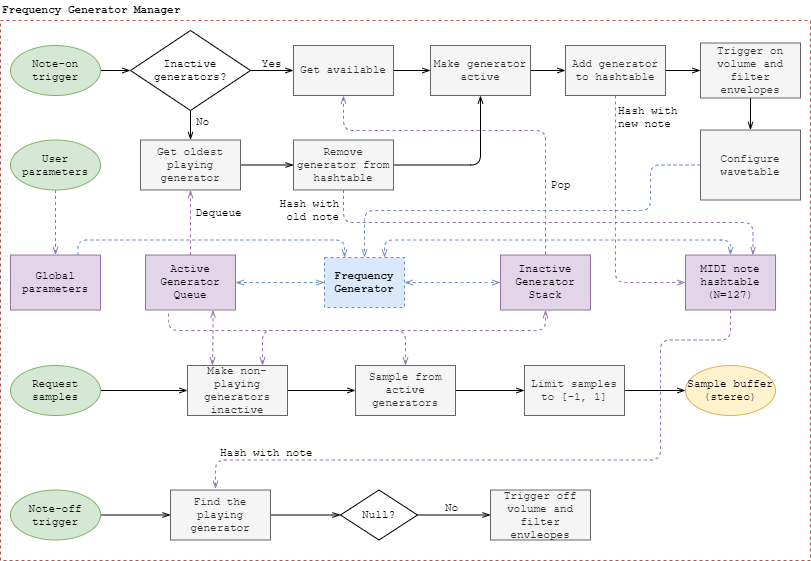

The diagram above was exported from draw.io. Its source (the exported page's mxGraphModel, read from the mxfile embedded in the PNG):
<mxGraphModel dx="1086" dy="803" grid="1" gridSize="10" guides="1" tooltips="1" connect="1" arrows="1" fold="1" page="1" pageScale="1" pageWidth="827" pageHeight="1169" math="0" shadow="0">
  <root>
    <mxCell id="0" />
    <mxCell id="1" parent="0" />
    <mxCell id="2" value="" style="rounded=0;whiteSpace=wrap;html=1;labelBackgroundColor=none;strokeWidth=1;fontFamily=Courier New;fontSize=11;align=left;fillColor=none;dashed=1;strokeColor=#b85450;perimeterSpacing=0;" vertex="1" parent="1">
      <mxGeometry x="10" y="510" width="810" height="540" as="geometry" />
    </mxCell>
    <mxCell id="3" value="&lt;b style=&quot;font-size: 11px&quot;&gt;Frequency Generator Manager&lt;/b&gt;" style="text;html=1;align=left;verticalAlign=middle;resizable=0;points=[];autosize=1;fontSize=11;fontFamily=Courier New;" vertex="1" parent="1">
      <mxGeometry x="10" y="490" width="190" height="20" as="geometry" />
    </mxCell>
    <mxCell id="4" style="edgeStyle=orthogonalEdgeStyle;rounded=0;orthogonalLoop=1;jettySize=auto;html=1;exitX=0.5;exitY=1;exitDx=0;exitDy=0;dashed=1;labelBackgroundColor=none;startArrow=none;startFill=0;startSize=6;endArrow=openThin;endFill=0;endSize=6;strokeWidth=1;fontFamily=Courier New;fontSize=11;fillColor=#e1d5e7;strokeColor=#9673a6;entryX=0.5;entryY=0;entryDx=0;entryDy=0;" edge="1" source="5" target="15" parent="1">
      <mxGeometry relative="1" as="geometry">
        <mxPoint y="739.5" as="targetPoint" />
      </mxGeometry>
    </mxCell>
    <mxCell id="5" value="User parameters" style="ellipse;whiteSpace=wrap;html=1;strokeWidth=1;fontFamily=Courier New;fontSize=11;fillColor=#d5e8d4;strokeColor=#82b366;" vertex="1" parent="1">
      <mxGeometry x="20" y="629.5" width="90" height="50" as="geometry" />
    </mxCell>
    <mxCell id="6" value="" style="edgeStyle=orthogonalEdgeStyle;rounded=0;orthogonalLoop=1;jettySize=auto;html=1;labelBackgroundColor=none;startArrow=none;startFill=0;startSize=6;endArrow=openThin;endFill=0;endSize=6;strokeWidth=1;fontFamily=Courier New;fontSize=11;" edge="1" source="7" target="24" parent="1">
      <mxGeometry relative="1" as="geometry" />
    </mxCell>
    <mxCell id="7" value="Note-on trigger" style="ellipse;whiteSpace=wrap;html=1;strokeWidth=1;fontFamily=Courier New;fontSize=11;fillColor=#d5e8d4;strokeColor=#82b366;" vertex="1" parent="1">
      <mxGeometry x="20" y="535" width="90" height="50" as="geometry" />
    </mxCell>
    <mxCell id="8" value="" style="edgeStyle=orthogonalEdgeStyle;rounded=0;orthogonalLoop=1;jettySize=auto;html=1;labelBackgroundColor=none;startArrow=none;startFill=0;startSize=6;endArrow=openThin;endFill=0;endSize=6;strokeWidth=1;fontFamily=Courier New;fontSize=11;" edge="1" source="9" target="63" parent="1">
      <mxGeometry relative="1" as="geometry" />
    </mxCell>
    <mxCell id="9" value="Note-off trigger" style="ellipse;whiteSpace=wrap;html=1;strokeWidth=1;fontFamily=Courier New;fontSize=11;fillColor=#d5e8d4;strokeColor=#82b366;" vertex="1" parent="1">
      <mxGeometry x="20" y="979.5" width="90" height="50" as="geometry" />
    </mxCell>
    <mxCell id="10" style="edgeStyle=orthogonalEdgeStyle;rounded=0;orthogonalLoop=1;jettySize=auto;html=1;entryX=0;entryY=0.5;entryDx=0;entryDy=0;labelBackgroundColor=none;startArrow=none;startFill=0;startSize=6;endArrow=openThin;endFill=0;endSize=6;strokeWidth=1;fontFamily=Courier New;fontSize=11;" edge="1" source="11" target="21" parent="1">
      <mxGeometry relative="1" as="geometry" />
    </mxCell>
    <mxCell id="11" value="Request samples" style="ellipse;whiteSpace=wrap;html=1;strokeWidth=1;fontFamily=Courier New;fontSize=11;fillColor=#d5e8d4;strokeColor=#82b366;" vertex="1" parent="1">
      <mxGeometry x="20" y="855" width="90" height="50" as="geometry" />
    </mxCell>
    <mxCell id="12" style="edgeStyle=orthogonalEdgeStyle;rounded=0;orthogonalLoop=1;jettySize=auto;html=1;exitX=1;exitY=0.5;exitDx=0;exitDy=0;entryX=0;entryY=0.5;entryDx=0;entryDy=0;dashed=1;labelBackgroundColor=none;startArrow=openThin;startFill=0;startSize=6;endArrow=openThin;endFill=0;endSize=6;strokeWidth=1;fontFamily=Courier New;fontSize=11;fillColor=#dae8fc;strokeColor=#6c8ebf;" edge="1" source="13" target="33" parent="1">
      <mxGeometry relative="1" as="geometry" />
    </mxCell>
    <mxCell id="13" value="Frequency Generator" style="rounded=0;whiteSpace=wrap;html=1;dashed=1;fillColor=#dae8fc;strokeColor=#6c8ebf;strokeWidth=1;fontFamily=Courier New;fontSize=11;fontStyle=1" vertex="1" parent="1">
      <mxGeometry x="334" y="747.03" width="80" height="50" as="geometry" />
    </mxCell>
    <mxCell id="14" style="edgeStyle=orthogonalEdgeStyle;rounded=1;orthogonalLoop=1;jettySize=auto;html=1;exitX=0.75;exitY=0;exitDx=0;exitDy=0;entryX=0.25;entryY=0;entryDx=0;entryDy=0;dashed=1;labelBackgroundColor=none;startArrow=none;startFill=0;startSize=6;endArrow=openThin;endFill=0;endSize=6;strokeWidth=1;fontFamily=Courier New;fontSize=13;fillColor=#dae8fc;strokeColor=#6c8ebf;" edge="1" source="15" target="13" parent="1">
      <mxGeometry relative="1" as="geometry">
        <Array as="points">
          <mxPoint x="88" y="729.5" />
          <mxPoint x="354" y="729.5" />
        </Array>
      </mxGeometry>
    </mxCell>
    <mxCell id="15" value="Global parameters" style="rounded=0;whiteSpace=wrap;html=1;labelBackgroundColor=none;strokeColor=#9673a6;strokeWidth=1;fillColor=#e1d5e7;fontFamily=Courier New;fontSize=11;align=center;" vertex="1" parent="1">
      <mxGeometry x="20" y="744.53" width="90" height="55" as="geometry" />
    </mxCell>
    <mxCell id="16" value="" style="edgeStyle=orthogonalEdgeStyle;rounded=0;orthogonalLoop=1;jettySize=auto;html=1;labelBackgroundColor=none;startArrow=openThin;startFill=0;startSize=6;endArrow=openThin;endFill=0;endSize=6;strokeWidth=1;fontFamily=Courier New;fontSize=11;dashed=1;fillColor=#dae8fc;strokeColor=#6c8ebf;" edge="1" source="18" target="13" parent="1">
      <mxGeometry relative="1" as="geometry" />
    </mxCell>
    <mxCell id="17" style="edgeStyle=orthogonalEdgeStyle;rounded=1;orthogonalLoop=1;jettySize=auto;html=1;exitX=0.75;exitY=1;exitDx=0;exitDy=0;entryX=0.25;entryY=0;entryDx=0;entryDy=0;dashed=1;labelBackgroundColor=none;startArrow=openThin;startFill=0;startSize=6;endArrow=openThin;endFill=0;endSize=6;strokeWidth=1;fontFamily=Courier New;fontSize=11;fillColor=#e1d5e7;strokeColor=#9673a6;" edge="1" source="18" target="21" parent="1">
      <mxGeometry relative="1" as="geometry" />
    </mxCell>
    <mxCell id="18" value="Active&lt;br&gt;Generator&lt;br&gt;Queue" style="rounded=0;whiteSpace=wrap;html=1;labelBackgroundColor=none;strokeColor=#9673a6;strokeWidth=1;fillColor=#e1d5e7;fontFamily=Courier New;fontSize=11;align=center;" vertex="1" parent="1">
      <mxGeometry x="155" y="744.53" width="90" height="55" as="geometry" />
    </mxCell>
    <mxCell id="19" style="edgeStyle=orthogonalEdgeStyle;rounded=0;orthogonalLoop=1;jettySize=auto;html=1;exitX=1;exitY=0.5;exitDx=0;exitDy=0;entryX=0;entryY=0.5;entryDx=0;entryDy=0;labelBackgroundColor=none;startArrow=none;startFill=0;startSize=6;endArrow=openThin;endFill=0;endSize=6;strokeWidth=1;fontFamily=Courier New;fontSize=11;" edge="1" source="21" target="27" parent="1">
      <mxGeometry relative="1" as="geometry" />
    </mxCell>
    <mxCell id="20" style="edgeStyle=orthogonalEdgeStyle;rounded=1;orthogonalLoop=1;jettySize=auto;html=1;exitX=0.75;exitY=0;exitDx=0;exitDy=0;entryX=0.5;entryY=1;entryDx=0;entryDy=0;dashed=1;labelBackgroundColor=none;startArrow=openThin;startFill=0;startSize=6;endArrow=openThin;endFill=0;endSize=6;strokeWidth=1;fontFamily=Courier New;fontSize=11;fillColor=#e1d5e7;strokeColor=#9673a6;" edge="1" source="21" target="33" parent="1">
      <mxGeometry relative="1" as="geometry">
        <Array as="points">
          <mxPoint x="272" y="820" />
          <mxPoint x="555" y="820" />
        </Array>
      </mxGeometry>
    </mxCell>
    <mxCell id="21" value="Make non-playing generators inactive" style="rounded=0;whiteSpace=wrap;html=1;strokeWidth=1;fontFamily=Courier New;fontSize=11;fillColor=#f5f5f5;strokeColor=#666666;fontColor=#333333;" vertex="1" parent="1">
      <mxGeometry x="197" y="855" width="100" height="50" as="geometry" />
    </mxCell>
    <mxCell id="22" value="" style="edgeStyle=orthogonalEdgeStyle;rounded=0;orthogonalLoop=1;jettySize=auto;html=1;labelBackgroundColor=none;startArrow=none;startFill=0;startSize=6;endArrow=openThin;endFill=0;endSize=6;strokeWidth=1;fontFamily=Courier New;fontSize=11;" edge="1" source="24" target="50" parent="1">
      <mxGeometry relative="1" as="geometry" />
    </mxCell>
    <mxCell id="23" style="edgeStyle=orthogonalEdgeStyle;rounded=0;orthogonalLoop=1;jettySize=auto;html=1;exitX=0.5;exitY=1;exitDx=0;exitDy=0;entryX=0.5;entryY=0;entryDx=0;entryDy=0;labelBackgroundColor=none;startArrow=none;startFill=0;startSize=6;endArrow=openThin;endFill=0;endSize=6;strokeWidth=1;fontFamily=Courier New;fontSize=11;" edge="1" source="24" target="53" parent="1">
      <mxGeometry relative="1" as="geometry" />
    </mxCell>
    <mxCell id="24" value="Inactive generators?" style="rhombus;whiteSpace=wrap;html=1;labelBackgroundColor=none;strokeWidth=1;fontFamily=Courier New;fontSize=11;align=center;" vertex="1" parent="1">
      <mxGeometry x="140" y="520" width="120" height="80" as="geometry" />
    </mxCell>
    <mxCell id="25" style="edgeStyle=orthogonalEdgeStyle;rounded=0;orthogonalLoop=1;jettySize=auto;html=1;exitX=1;exitY=0.5;exitDx=0;exitDy=0;entryX=0;entryY=0.5;entryDx=0;entryDy=0;labelBackgroundColor=none;startArrow=none;startFill=0;startSize=6;endArrow=openThin;endFill=0;endSize=6;strokeWidth=1;fontFamily=Courier New;fontSize=11;" edge="1" source="27" target="29" parent="1">
      <mxGeometry relative="1" as="geometry" />
    </mxCell>
    <mxCell id="26" style="edgeStyle=orthogonalEdgeStyle;rounded=1;orthogonalLoop=1;jettySize=auto;html=1;exitX=0.5;exitY=0;exitDx=0;exitDy=0;dashed=1;labelBackgroundColor=none;startArrow=openThin;startFill=0;startSize=6;endArrow=none;endFill=0;endSize=6;strokeWidth=1;fontFamily=Courier New;fontSize=11;fillColor=#e1d5e7;strokeColor=#9673a6;" edge="1" source="27" parent="1">
      <mxGeometry relative="1" as="geometry">
        <mxPoint x="178" y="800" as="targetPoint" />
        <Array as="points">
          <mxPoint x="415" y="820" />
          <mxPoint x="178" y="820" />
        </Array>
      </mxGeometry>
    </mxCell>
    <mxCell id="27" value="Sample from active generators" style="rounded=0;whiteSpace=wrap;html=1;strokeWidth=1;fontFamily=Courier New;fontSize=11;fillColor=#f5f5f5;strokeColor=#666666;fontColor=#333333;" vertex="1" parent="1">
      <mxGeometry x="365" y="855" width="100" height="50" as="geometry" />
    </mxCell>
    <mxCell id="28" style="edgeStyle=orthogonalEdgeStyle;rounded=0;orthogonalLoop=1;jettySize=auto;html=1;exitX=1;exitY=0.5;exitDx=0;exitDy=0;entryX=0;entryY=0.5;entryDx=0;entryDy=0;labelBackgroundColor=none;startArrow=none;startFill=0;startSize=6;endArrow=openThin;endFill=0;endSize=6;strokeWidth=1;fontFamily=Courier New;fontSize=11;" edge="1" source="29" target="47" parent="1">
      <mxGeometry relative="1" as="geometry" />
    </mxCell>
    <mxCell id="29" value="Limit samples to [-1, 1]" style="rounded=0;whiteSpace=wrap;html=1;strokeWidth=1;fontFamily=Courier New;fontSize=11;fillColor=#f5f5f5;strokeColor=#666666;fontColor=#333333;" vertex="1" parent="1">
      <mxGeometry x="534" y="855" width="100" height="50" as="geometry" />
    </mxCell>
    <mxCell id="30" style="edgeStyle=orthogonalEdgeStyle;rounded=1;orthogonalLoop=1;jettySize=auto;html=1;exitX=0;exitY=0.5;exitDx=0;exitDy=0;entryX=0.5;entryY=0;entryDx=0;entryDy=0;labelBackgroundColor=none;startArrow=none;startFill=0;startSize=6;endArrow=openThin;endFill=0;endSize=6;strokeWidth=1;fontFamily=Courier New;fontSize=13;fillColor=#dae8fc;strokeColor=#6c8ebf;dashed=1;" edge="1" source="31" target="13" parent="1">
      <mxGeometry relative="1" as="geometry">
        <Array as="points">
          <mxPoint x="660" y="655" />
          <mxPoint x="660" y="700" />
          <mxPoint x="374" y="700" />
        </Array>
      </mxGeometry>
    </mxCell>
    <mxCell id="31" value="Configure wavetable" style="rounded=0;whiteSpace=wrap;html=1;strokeWidth=1;fontFamily=Courier New;fontSize=11;fillColor=#f5f5f5;strokeColor=#666666;fontColor=#333333;" vertex="1" parent="1">
      <mxGeometry x="710" y="619.5" width="100" height="70" as="geometry" />
    </mxCell>
    <mxCell id="32" style="edgeStyle=orthogonalEdgeStyle;rounded=1;orthogonalLoop=1;jettySize=auto;html=1;exitX=0.25;exitY=1;exitDx=0;exitDy=0;entryX=0.75;entryY=0;entryDx=0;entryDy=0;dashed=1;labelBackgroundColor=none;startArrow=openThin;startFill=0;startSize=6;endArrow=openThin;endFill=0;endSize=6;strokeWidth=1;fontFamily=Courier New;fontSize=11;fillColor=#e1d5e7;strokeColor=none;" edge="1" source="33" target="21" parent="1">
      <mxGeometry relative="1" as="geometry">
        <Array as="points">
          <mxPoint x="533" y="830" />
          <mxPoint x="272" y="830" />
        </Array>
      </mxGeometry>
    </mxCell>
    <mxCell id="33" value="Inactive&lt;br&gt;Generator&lt;br&gt;Stack" style="rounded=0;whiteSpace=wrap;html=1;labelBackgroundColor=none;strokeColor=#9673a6;strokeWidth=1;fillColor=#e1d5e7;fontFamily=Courier New;fontSize=11;align=center;" vertex="1" parent="1">
      <mxGeometry x="510" y="744.53" width="90" height="55" as="geometry" />
    </mxCell>
    <mxCell id="34" style="edgeStyle=orthogonalEdgeStyle;rounded=1;orthogonalLoop=1;jettySize=auto;html=1;exitX=0.5;exitY=0;exitDx=0;exitDy=0;dashed=1;labelBackgroundColor=none;startArrow=openThin;startFill=0;startSize=6;endArrow=openThin;endFill=0;endSize=6;strokeWidth=1;fontFamily=Courier New;fontSize=11;fillColor=#dae8fc;strokeColor=#6c8ebf;entryX=0.75;entryY=0;entryDx=0;entryDy=0;" edge="1" source="35" target="13" parent="1">
      <mxGeometry relative="1" as="geometry">
        <mxPoint x="330" y="747.03" as="targetPoint" />
        <Array as="points">
          <mxPoint x="740" y="729.5" />
          <mxPoint x="394" y="729.5" />
        </Array>
      </mxGeometry>
    </mxCell>
    <mxCell id="35" value="MIDI note hashtable (N=127)" style="rounded=0;whiteSpace=wrap;html=1;labelBackgroundColor=none;strokeColor=#9673a6;strokeWidth=1;fillColor=#e1d5e7;fontFamily=Courier New;fontSize=11;align=center;" vertex="1" parent="1">
      <mxGeometry x="695" y="744.53" width="90" height="55" as="geometry" />
    </mxCell>
    <mxCell id="36" style="edgeStyle=orthogonalEdgeStyle;rounded=1;orthogonalLoop=1;jettySize=auto;html=1;exitX=1;exitY=0.5;exitDx=0;exitDy=0;entryX=0.5;entryY=1;entryDx=0;entryDy=0;labelBackgroundColor=none;startArrow=none;startFill=0;startSize=6;endArrow=openThin;endFill=0;endSize=6;strokeWidth=1;fontFamily=Courier New;fontSize=11;" edge="1" source="38" target="43" parent="1">
      <mxGeometry relative="1" as="geometry" />
    </mxCell>
    <mxCell id="37" style="edgeStyle=orthogonalEdgeStyle;rounded=1;orthogonalLoop=1;jettySize=auto;html=1;exitX=0.5;exitY=1;exitDx=0;exitDy=0;entryX=0.75;entryY=0;entryDx=0;entryDy=0;dashed=1;labelBackgroundColor=none;startArrow=none;startFill=0;startSize=6;endArrow=openThin;endFill=0;endSize=6;strokeWidth=1;fontFamily=Courier New;fontSize=11;fillColor=#e1d5e7;strokeColor=#9673a6;" edge="1" source="38" target="35" parent="1">
      <mxGeometry relative="1" as="geometry" />
    </mxCell>
    <mxCell id="38" value="Remove generator from hashtable" style="rounded=0;whiteSpace=wrap;html=1;strokeWidth=1;fontFamily=Courier New;fontSize=11;fillColor=#f5f5f5;strokeColor=#666666;fontColor=#333333;" vertex="1" parent="1">
      <mxGeometry x="303" y="629.5" width="100" height="50" as="geometry" />
    </mxCell>
    <mxCell id="39" value="Trigger off volume and filter envleopes" style="rounded=0;whiteSpace=wrap;html=1;strokeWidth=1;fontFamily=Courier New;fontSize=11;fillColor=#f5f5f5;strokeColor=#666666;fontColor=#333333;" vertex="1" parent="1">
      <mxGeometry x="500" y="979.5" width="100" height="50" as="geometry" />
    </mxCell>
    <mxCell id="40" value="" style="edgeStyle=orthogonalEdgeStyle;rounded=0;orthogonalLoop=1;jettySize=auto;html=1;labelBackgroundColor=none;startArrow=none;startFill=0;startSize=6;endArrow=openThin;endFill=0;endSize=6;strokeWidth=1;fontFamily=Courier New;fontSize=11;" edge="1" source="41" target="31" parent="1">
      <mxGeometry relative="1" as="geometry" />
    </mxCell>
    <mxCell id="41" value="Trigger on volume and filter envelopes" style="rounded=0;whiteSpace=wrap;html=1;strokeWidth=1;fontFamily=Courier New;fontSize=11;fillColor=#f5f5f5;strokeColor=#666666;fontColor=#333333;" vertex="1" parent="1">
      <mxGeometry x="710" y="532.5" width="100" height="55" as="geometry" />
    </mxCell>
    <mxCell id="42" value="" style="edgeStyle=orthogonalEdgeStyle;rounded=0;orthogonalLoop=1;jettySize=auto;html=1;labelBackgroundColor=none;startArrow=none;startFill=0;startSize=6;endArrow=openThin;endFill=0;endSize=6;strokeWidth=1;fontFamily=Courier New;fontSize=11;" edge="1" source="43" target="46" parent="1">
      <mxGeometry relative="1" as="geometry" />
    </mxCell>
    <mxCell id="43" value="Make generator active" style="rounded=0;whiteSpace=wrap;html=1;strokeWidth=1;fontFamily=Courier New;fontSize=11;fillColor=#f5f5f5;strokeColor=#666666;fontColor=#333333;" vertex="1" parent="1">
      <mxGeometry x="440" y="535" width="100" height="50" as="geometry" />
    </mxCell>
    <mxCell id="44" style="edgeStyle=orthogonalEdgeStyle;rounded=0;orthogonalLoop=1;jettySize=auto;html=1;exitX=1;exitY=0.5;exitDx=0;exitDy=0;entryX=0;entryY=0.5;entryDx=0;entryDy=0;labelBackgroundColor=none;startArrow=none;startFill=0;startSize=6;endArrow=openThin;endFill=0;endSize=6;strokeWidth=1;fontFamily=Courier New;fontSize=11;" edge="1" source="46" target="41" parent="1">
      <mxGeometry relative="1" as="geometry" />
    </mxCell>
    <mxCell id="45" style="edgeStyle=orthogonalEdgeStyle;rounded=1;orthogonalLoop=1;jettySize=auto;html=1;exitX=0.5;exitY=1;exitDx=0;exitDy=0;entryX=0;entryY=0.5;entryDx=0;entryDy=0;dashed=1;labelBackgroundColor=none;startArrow=none;startFill=0;startSize=6;endArrow=openThin;endFill=0;endSize=6;strokeWidth=1;fontFamily=Courier New;fontSize=11;fillColor=#e1d5e7;strokeColor=#9673a6;" edge="1" source="46" target="35" parent="1">
      <mxGeometry relative="1" as="geometry" />
    </mxCell>
    <mxCell id="46" value="Add generator to hashtable" style="rounded=0;whiteSpace=wrap;html=1;strokeWidth=1;fontFamily=Courier New;fontSize=11;fillColor=#f5f5f5;strokeColor=#666666;fontColor=#333333;" vertex="1" parent="1">
      <mxGeometry x="575" y="535" width="100" height="50" as="geometry" />
    </mxCell>
    <mxCell id="47" value="Sample buffer (stereo)" style="ellipse;whiteSpace=wrap;html=1;strokeWidth=1;fontFamily=Courier New;fontSize=11;fillColor=#fff2cc;strokeColor=#d6b656;" vertex="1" parent="1">
      <mxGeometry x="695" y="855" width="90" height="50" as="geometry" />
    </mxCell>
    <mxCell id="48" value="" style="edgeStyle=orthogonalEdgeStyle;rounded=0;orthogonalLoop=1;jettySize=auto;html=1;labelBackgroundColor=none;startArrow=none;startFill=0;startSize=6;endArrow=openThin;endFill=0;endSize=6;strokeWidth=1;fontFamily=Courier New;fontSize=11;" edge="1" source="50" target="43" parent="1">
      <mxGeometry relative="1" as="geometry" />
    </mxCell>
    <mxCell id="49" style="edgeStyle=orthogonalEdgeStyle;rounded=1;orthogonalLoop=1;jettySize=auto;html=1;exitX=0.5;exitY=1;exitDx=0;exitDy=0;entryX=0.5;entryY=0;entryDx=0;entryDy=0;dashed=1;labelBackgroundColor=none;startArrow=openThin;startFill=0;startSize=6;endArrow=none;endFill=0;endSize=6;strokeWidth=1;fontFamily=Courier New;fontSize=11;fillColor=#e1d5e7;strokeColor=#9673a6;" edge="1" source="50" target="33" parent="1">
      <mxGeometry relative="1" as="geometry">
        <Array as="points">
          <mxPoint x="353" y="620" />
          <mxPoint x="555" y="620" />
        </Array>
      </mxGeometry>
    </mxCell>
    <mxCell id="50" value="Get available" style="rounded=0;whiteSpace=wrap;html=1;strokeWidth=1;fontFamily=Courier New;fontSize=11;fillColor=#f5f5f5;strokeColor=#666666;fontColor=#333333;" vertex="1" parent="1">
      <mxGeometry x="303" y="535" width="100" height="50" as="geometry" />
    </mxCell>
    <mxCell id="51" style="edgeStyle=orthogonalEdgeStyle;rounded=0;orthogonalLoop=1;jettySize=auto;html=1;exitX=1;exitY=0.5;exitDx=0;exitDy=0;entryX=0;entryY=0.5;entryDx=0;entryDy=0;labelBackgroundColor=none;startArrow=none;startFill=0;startSize=6;endArrow=openThin;endFill=0;endSize=6;strokeWidth=1;fontFamily=Courier New;fontSize=11;" edge="1" source="53" target="38" parent="1">
      <mxGeometry relative="1" as="geometry" />
    </mxCell>
    <mxCell id="52" style="edgeStyle=orthogonalEdgeStyle;rounded=0;orthogonalLoop=1;jettySize=auto;html=1;exitX=0.5;exitY=1;exitDx=0;exitDy=0;dashed=1;labelBackgroundColor=none;startArrow=openThin;startFill=0;startSize=6;endArrow=none;endFill=0;endSize=6;strokeWidth=1;fontFamily=Courier New;fontSize=11;fillColor=#e1d5e7;strokeColor=#9673a6;" edge="1" source="53" target="18" parent="1">
      <mxGeometry relative="1" as="geometry" />
    </mxCell>
    <mxCell id="53" value="Get oldest playing generator" style="rounded=0;whiteSpace=wrap;html=1;strokeWidth=1;fontFamily=Courier New;fontSize=11;fillColor=#f5f5f5;strokeColor=#666666;fontColor=#333333;" vertex="1" parent="1">
      <mxGeometry x="150" y="629.5" width="100" height="50" as="geometry" />
    </mxCell>
    <mxCell id="54" value="Yes" style="text;html=1;align=center;verticalAlign=middle;resizable=0;points=[];autosize=1;fontSize=11;fontFamily=Courier New;" vertex="1" parent="1">
      <mxGeometry x="261" y="543.5" width="40" height="20" as="geometry" />
    </mxCell>
    <mxCell id="55" value="No" style="text;html=1;align=center;verticalAlign=middle;resizable=0;points=[];autosize=1;fontSize=11;fontFamily=Courier New;" vertex="1" parent="1">
      <mxGeometry x="197" y="601.5" width="30" height="20" as="geometry" />
    </mxCell>
    <mxCell id="56" value="Dequeue" style="text;html=1;align=center;verticalAlign=middle;resizable=0;points=[];autosize=1;fontSize=11;fontFamily=Courier New;" vertex="1" parent="1">
      <mxGeometry x="198" y="693" width="60" height="20" as="geometry" />
    </mxCell>
    <mxCell id="57" value="Pop" style="text;html=1;align=center;verticalAlign=middle;resizable=0;points=[];autosize=1;fontSize=11;fontFamily=Courier New;" vertex="1" parent="1">
      <mxGeometry x="550" y="664.5" width="40" height="20" as="geometry" />
    </mxCell>
    <mxCell id="58" value="Hash with &lt;br&gt;new note" style="text;html=1;align=left;verticalAlign=middle;resizable=0;points=[];autosize=1;fontSize=11;fontFamily=Courier New;" vertex="1" parent="1">
      <mxGeometry x="626" y="591.5" width="70" height="30" as="geometry" />
    </mxCell>
    <mxCell id="59" value="Hash with&lt;br&gt;old note" style="text;html=1;align=right;verticalAlign=middle;resizable=0;points=[];autosize=1;fontSize=11;fontFamily=Courier New;" vertex="1" parent="1">
      <mxGeometry x="280" y="684.5" width="70" height="30" as="geometry" />
    </mxCell>
    <mxCell id="60" value="" style="edgeStyle=orthogonalEdgeStyle;rounded=0;orthogonalLoop=1;jettySize=auto;html=1;labelBackgroundColor=none;startArrow=none;startFill=0;startSize=6;endArrow=openThin;endFill=0;endSize=6;strokeWidth=1;fontFamily=Courier New;fontSize=11;entryX=0;entryY=0.5;entryDx=0;entryDy=0;" edge="1" source="61" target="39" parent="1">
      <mxGeometry relative="1" as="geometry">
        <mxPoint x="471.5" y="1004.5000000000002" as="targetPoint" />
      </mxGeometry>
    </mxCell>
    <mxCell id="61" value="Null?" style="rhombus;whiteSpace=wrap;html=1;labelBackgroundColor=none;strokeWidth=1;fontFamily=Courier New;fontSize=11;align=center;" vertex="1" parent="1">
      <mxGeometry x="350" y="979.5" width="77" height="50" as="geometry" />
    </mxCell>
    <mxCell id="62" value="" style="edgeStyle=orthogonalEdgeStyle;rounded=0;orthogonalLoop=1;jettySize=auto;html=1;labelBackgroundColor=none;startArrow=none;startFill=0;startSize=6;endArrow=openThin;endFill=0;endSize=6;strokeWidth=1;fontFamily=Courier New;fontSize=11;" edge="1" source="63" target="61" parent="1">
      <mxGeometry relative="1" as="geometry" />
    </mxCell>
    <mxCell id="63" value="Find the playing generator" style="rounded=0;whiteSpace=wrap;html=1;strokeWidth=1;fontFamily=Courier New;fontSize=11;fillColor=#f5f5f5;strokeColor=#666666;fontColor=#333333;" vertex="1" parent="1">
      <mxGeometry x="180" y="979.5" width="100" height="50" as="geometry" />
    </mxCell>
    <mxCell id="64" value="No" style="text;html=1;align=center;verticalAlign=middle;resizable=0;points=[];autosize=1;fontSize=11;fontFamily=Courier New;" vertex="1" parent="1">
      <mxGeometry x="446" y="987.5" width="30" height="20" as="geometry" />
    </mxCell>
    <mxCell id="65" value="Hash with note" style="text;html=1;align=left;verticalAlign=middle;resizable=0;points=[];autosize=1;fontSize=11;fontFamily=Courier New;" vertex="1" parent="1">
      <mxGeometry x="228" y="932.5" width="110" height="20" as="geometry" />
    </mxCell>
    <mxCell id="66" style="edgeStyle=orthogonalEdgeStyle;orthogonalLoop=1;jettySize=auto;html=1;exitX=0.5;exitY=1;exitDx=0;exitDy=0;labelBackgroundColor=none;startArrow=none;startFill=0;startSize=6;endArrow=openThin;endFill=0;endSize=6;strokeWidth=1;fontFamily=Courier New;fontSize=11;rounded=1;fillColor=#e1d5e7;strokeColor=#9673a6;dashed=1;entryX=0.45;entryY=-0.023;entryDx=0;entryDy=0;entryPerimeter=0;" edge="1" source="35" target="63" parent="1">
      <mxGeometry relative="1" as="geometry">
        <mxPoint x="740" y="799.53" as="sourcePoint" />
        <mxPoint x="230" y="979.5000000000002" as="targetPoint" />
        <Array as="points">
          <mxPoint x="740" y="829.5" />
          <mxPoint x="670" y="829.5" />
          <mxPoint x="670" y="949.5" />
          <mxPoint x="225" y="949.5" />
        </Array>
      </mxGeometry>
    </mxCell>
  </root>
</mxGraphModel>